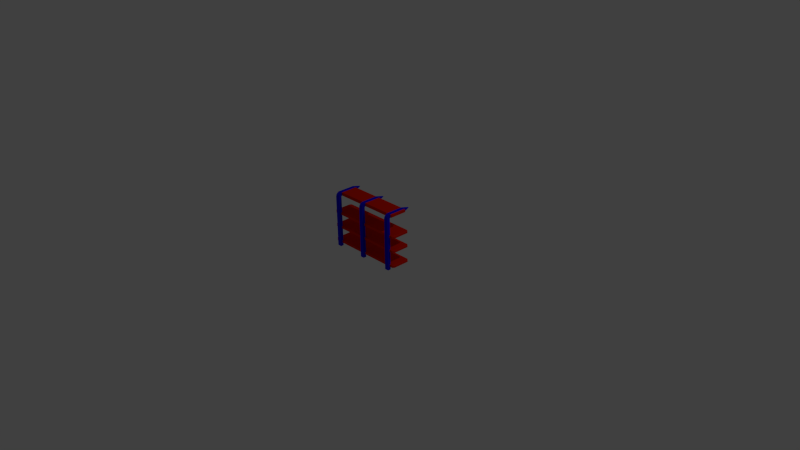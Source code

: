 # Source: hangupcloset.blend  (saved by Blender 2.75.0; exported with 4.5.12 LTS)
import bpy
from mathutils import Matrix  # noqa: F401  (used for matrix-valued properties, if any)

bpy.ops.wm.read_factory_settings(use_empty=True)
scene = bpy.context.scene
scene.name = 'Scene'

# ---- collections
col_collection_1 = bpy.data.collections.new('Collection 1'); scene.collection.children.link(col_collection_1)

# ---- materials (node trees are filled in below, after node groups)
mat_wod = bpy.data.materials.new('wod')
mat_wod.alpha_threshold = 0.0
mat_wod.use_transparent_shadow = False
mat_wod.diffuse_color = (0.8, 0.01211, 0.0, 1.0)
mat_wod.roughness = 0.5
mat_metal = bpy.data.materials.new('metal')
mat_metal.alpha_threshold = 0.0
mat_metal.use_transparent_shadow = False
mat_metal.diffuse_color = (0.006719, 0.0, 0.8, 1.0)
mat_metal.roughness = 0.5

# ---- material node trees

# ---- world
world_world = bpy.data.worlds.new('World'); scene.world = world_world
world_world.color = (0.05088, 0.05088, 0.05088)
world_world.use_sun_shadow = False
world_world.sun_shadow_jitter_overblur = 0.0
world_world.cycles.sampling_method = 'MANUAL'
world_world.cycles.sample_map_resolution = 256

# ---- cameras
cam_camera = bpy.data.cameras.new('Camera')
cam_camera.clip_end = 100.0
cam_camera.lens = 35.0
cam_camera.sensor_width = 32.0
cam_camera.sensor_height = 18.0
cam_camera.ortho_scale = 7.314
cam_camera.dof.focus_distance = 0.0
cam_camera.dof.aperture_fstop = 128.0

# ---- lights
light_lamp = bpy.data.lights.new('Lamp', 'POINT')
light_lamp.transmission_factor = 0.0
light_lamp.cutoff_distance = 30.0
light_lamp.energy = 100.0
light_lamp.shadow_buffer_clip_start = 1.001
light_lamp.shadow_soft_size = 0.1
light_lamp.shadow_maximum_resolution = 0.006
light_lamp.use_absolute_resolution = True
light_lamp.cycles.use_multiple_importance_sampling = False

# ---- meshes
me_cube_001 = bpy.data.meshes.new('Cube.001')
me_cube_001.from_pydata([(2.594, 1.124, 0.1902), (2.594, 1.124, 5.52), (2.594, 1.454, 0.1902), (2.594, 1.454, 5.52), (2.924, 1.124, 0.1902), (2.924, 1.124, 5.52), (2.924, 1.454, 0.1902), (2.924, 1.454, 5.52), (2.594, 1.121, 5.576), (2.594, 1.407, 5.74), (2.924, 1.121, 5.576), (2.924, 1.407, 5.74), (2.594, 1.091, 5.622), (2.594, 1.255, 5.908), (2.924, 1.091, 5.622), (2.924, 1.255, 5.908), (2.594, 1.041, 5.648), (2.594, 1.041, 5.977), (2.924, 1.041, 5.648), (2.924, 1.041, 5.977), (2.594, -0.7121, 5.648), (2.594, -0.7121, 5.977), (2.924, -0.7121, 5.977), (2.924, -0.7121, 5.648), (-0.1353, 1.124, 5.52), (-0.1353, 1.454, 5.52), (0.1943, 1.124, 5.52), (0.1943, 1.454, 5.52), (-0.1353, 1.121, 5.576), (-0.1353, 1.407, 5.74), (0.1943, 1.121, 5.576), (0.1943, 1.407, 5.74), (-0.1353, 1.091, 5.622), (-0.1353, 1.255, 5.908), (0.1943, 1.091, 5.622), (0.1943, 1.255, 5.908), (-0.1353, 1.041, 5.648), (-0.1353, 1.041, 5.977), (0.1943, 1.041, 5.648), (0.1943, 1.041, 5.977), (-0.1353, -0.7121, 5.648), (-0.1353, -0.7121, 5.977), (0.1943, -0.7121, 5.977), (0.1943, -0.7121, 5.648), (-2.921, 1.124, 5.52), (-2.592, 1.454, 5.52), (-2.921, 1.121, 5.576), (-2.921, 1.407, 5.74), (-2.592, 1.121, 5.576), (-2.592, 1.407, 5.74), (-2.921, 1.091, 5.622), (-2.921, 1.255, 5.908), (-2.592, 1.091, 5.622), (-2.592, 1.255, 5.908), (-2.921, 1.041, 5.648), (-2.921, 1.041, 5.977), (-2.592, 1.041, 5.648), (-2.592, 1.041, 5.977), (-2.921, -0.7121, 5.648), (-2.921, -0.7121, 5.977), (-2.592, -0.7121, 5.977), (-2.592, -0.7121, 5.648), (-0.1322, 1.124, 0.1902), (-0.1322, 1.124, 5.52), (-0.1322, 1.454, 0.1902), (-0.1322, 1.454, 5.52), (0.1974, 1.124, 0.1902), (0.1974, 1.124, 5.52), (0.1974, 1.454, 0.1902), (0.1974, 1.454, 5.52), (-2.921, 1.124, 0.1902), (-2.921, 1.454, 0.1902), (-2.921, 1.454, 5.52), (-2.592, 1.124, 0.1902), (-2.592, 1.124, 5.52), (-2.592, 1.454, 0.1902), (-3.043, 1.041, 5.69), (-3.043, 1.041, 5.935), (-3.043, -0.7121, 5.69), (-3.043, -0.7121, 5.935), (3.027, 1.065, 5.903), (3.027, 1.065, 5.652), (3.027, -0.6882, 5.903), (3.027, -0.6882, 5.652), (2.667, -1.117, 5.72), (2.667, -1.117, 5.905), (2.852, -1.117, 5.905), (2.852, -1.117, 5.72), (-0.06288, -1.117, 5.72), (-0.06288, -1.117, 5.905), (0.1219, -1.117, 5.905), (0.1219, -1.117, 5.72), (-2.849, -1.117, 5.72), (-2.849, -1.117, 5.905), (-2.664, -1.117, 5.905), (-2.664, -1.117, 5.72), (2.735, -1.454, 5.788), (2.735, -1.454, 5.837), (2.783, -1.454, 5.837), (2.783, -1.454, 5.788), (0.005289, -1.454, 5.788), (0.005289, -1.454, 5.837), (0.05373, -1.454, 5.837), (0.05373, -1.454, 5.788), (-2.781, -1.454, 5.788), (-2.781, -1.454, 5.837), (-2.732, -1.454, 5.837), (-2.732, -1.454, 5.788), (-3.196, -0.7742, 0.5122), (3.196, -0.7742, 0.5122), (-3.196, 1.226, 0.5122), (3.196, 1.226, 0.5122), (-3.196, -0.7742, 0.7481), (3.196, -0.7742, 0.7481), (-3.196, 1.226, 0.7481), (3.196, 1.226, 0.7481), (-3.344, 1.068, 0.5491), (-3.344, -0.6164, 0.5491), (3.344, -0.6164, 0.5491), (3.344, 1.068, 0.5491), (-3.344, 1.068, 0.7112), (-3.344, -0.6164, 0.7112), (3.344, -0.6164, 0.7112), (3.344, 1.068, 0.7112), (-3.196, -0.7742, 2.112), (3.196, -0.7742, 2.112), (-3.196, 1.226, 2.112), (3.196, 1.226, 2.112), (-3.196, -0.7742, 2.348), (3.196, -0.7742, 2.348), (-3.196, 1.226, 2.348), (3.196, 1.226, 2.348), (-3.344, 1.068, 2.149), (-3.344, -0.6164, 2.149), (3.344, -0.6164, 2.149), (3.344, 1.068, 2.149), (-3.344, 1.068, 2.311), (-3.344, -0.6164, 2.311), (3.344, -0.6164, 2.311), (3.344, 1.068, 2.311), (-3.196, -0.7742, 3.612), (3.196, -0.7742, 3.612), (-3.196, 1.226, 3.612), (3.196, 1.226, 3.612), (-3.196, -0.7742, 3.848), (3.196, -0.7742, 3.848), (-3.196, 1.226, 3.848), (3.196, 1.226, 3.848), (-3.344, 1.068, 3.649), (-3.344, -0.6164, 3.649), (3.344, -0.6164, 3.649), (3.344, 1.068, 3.649), (-3.344, 1.068, 3.811), (-3.344, -0.6164, 3.811), (3.344, -0.6164, 3.811), (3.344, 1.068, 3.811)], [], [(1, 3, 2, 0), (3, 7, 6, 2), (7, 5, 4, 6), (5, 1, 0, 4), (0, 2, 6, 4), (1, 5, 10, 8), (8, 10, 14, 12), (7, 3, 9, 11), (5, 7, 11, 10), (3, 1, 8, 9), (15, 13, 17, 19), (11, 9, 13, 15), (10, 11, 15, 14), (9, 8, 12, 13), (18, 19, 80, 81), (14, 15, 19, 18), (13, 12, 16, 17), (12, 14, 18, 16), (20, 23, 87, 84), (36, 56, 57, 37), (16, 18, 23, 20), (19, 17, 21, 22), (24, 26, 30, 28), (28, 30, 34, 32), (27, 25, 29, 31), (26, 27, 31, 30), (25, 24, 28, 29), (35, 33, 37, 39), (31, 29, 33, 35), (30, 31, 35, 34), (29, 28, 32, 33), (40, 61, 56, 36), (34, 35, 39, 38), (33, 32, 36, 37), (32, 34, 38, 36), (42, 41, 89, 90), (41, 60, 61, 40), (36, 38, 43, 40), (39, 37, 41, 42), (46, 48, 52, 50), (53, 51, 55, 57), (49, 47, 51, 53), (48, 49, 53, 52), (47, 46, 50, 51), (37, 57, 60, 41), (52, 53, 57, 56), (51, 50, 54, 55), (50, 52, 56, 54), (60, 59, 93, 94), (55, 54, 76, 77), (54, 56, 61, 58), (57, 55, 59, 60), (17, 39, 42, 21), (21, 42, 43, 20), (20, 43, 38, 16), (16, 38, 39, 17), (63, 65, 64, 62), (65, 69, 68, 64), (69, 67, 66, 68), (67, 63, 62, 66), (62, 64, 68, 66), (70, 71, 75, 73), (44, 74, 48, 46), (45, 72, 47, 49), (74, 45, 49, 48), (72, 44, 46, 47), (44, 72, 71, 70), (72, 45, 75, 71), (45, 74, 73, 75), (74, 44, 70, 73), (77, 76, 78, 79), (54, 58, 78, 76), (58, 59, 79, 78), (59, 55, 77, 79), (81, 80, 82, 83), (23, 18, 81, 83), (19, 22, 82, 80), (22, 23, 83, 82), (93, 92, 104, 105), (86, 85, 97, 98), (92, 95, 107, 104), (61, 60, 94, 95), (21, 20, 84, 85), (43, 42, 90, 91), (58, 61, 95, 92), (22, 21, 85, 86), (59, 58, 92, 93), (40, 43, 91, 88), (41, 40, 88, 89), (23, 22, 86, 87), (99, 98, 97, 96), (103, 102, 101, 100), (107, 106, 105, 104), (90, 89, 101, 102), (87, 86, 98, 99), (94, 93, 105, 106), (91, 90, 102, 103), (84, 87, 99, 96), (95, 94, 106, 107), (85, 84, 96, 97), (88, 91, 103, 100), (89, 88, 100, 101), (108, 110, 111, 109), (112, 113, 115, 114), (108, 109, 113, 112), (113, 109, 118, 122), (111, 115, 123, 119), (111, 110, 114, 115), (118, 119, 123, 122), (116, 117, 121, 120), (115, 113, 122, 123), (112, 114, 120, 121), (109, 111, 119, 118), (114, 110, 116, 120), (110, 108, 117, 116), (108, 112, 121, 117), (124, 126, 127, 125), (128, 129, 131, 130), (124, 125, 129, 128), (129, 125, 134, 138), (127, 131, 139, 135), (127, 126, 130, 131), (134, 135, 139, 138), (132, 133, 137, 136), (131, 129, 138, 139), (128, 130, 136, 137), (125, 127, 135, 134), (130, 126, 132, 136), (126, 124, 133, 132), (124, 128, 137, 133), (140, 142, 143, 141), (144, 145, 147, 146), (140, 141, 145, 144), (145, 141, 150, 154), (143, 147, 155, 151), (143, 142, 146, 147), (150, 151, 155, 154), (148, 149, 153, 152), (147, 145, 154, 155), (144, 146, 152, 153), (141, 143, 151, 150), (146, 142, 148, 152), (142, 140, 149, 148), (140, 144, 153, 149)])
me_cube_001.polygons.foreach_set('material_index', [1, 1, 1, 1, 1, 1, 1, 1, 1, 1, 1, 1, 1, 1, 0, 1, 1, 1, 1, 0, 1, 1, 1, 1, 1, 1, 1, 1, 1, 1, 1, 0, 1, 1, 1, 1, 0, 1, 1, 1, 1, 1, 1, 1, 0, 1, 1, 1, 1, 0, 1, 1, 0, 0, 0, 0, 1, 1, 1, 1, 1, 1, 1, 1, 1, 1, 1, 1, 1, 1, 0, 0, 0, 0, 0, 0, 0, 0, 1, 1, 1, 1, 1, 1, 1, 1, 1, 1, 1, 1, 1, 1, 1, 1, 1, 1, 1, 1, 1, 1, 1, 1, 0, 0, 0, 0, 0, 0, 0, 0, 0, 0, 0, 0, 0, 0, 0, 0, 0, 0, 0, 0, 0, 0, 0, 0, 0, 0, 0, 0, 0, 0, 0, 0, 0, 0, 0, 0, 0, 0, 0, 0, 0, 0])
_uv = me_cube_001.uv_layers.new(name='UVMap')
_uv.uv.foreach_set('vector', [0.02044, 0.6024, 0.002481, 0.5959, 0.08382, 0.0003113, 0.03939, 0.3997, 0.08382, 0.5978, 0.0599, 0.5971, 0.05756, 0.4012, 0.08382, 0.0003113, 0.0599, 0.5971, 0.04063, 0.603, 0.04817, 0.404, 0.05756, 0.4012, 0.04063, 0.603, 0.02044, 0.6024, 0.03939, 0.3997, 0.04817, 0.404, 0.03939, 0.3997, 0.08382, 0.0003113, 0.05756, 0.4012, 0.04817, 0.404, 0.02044, 0.6024, 0.04063, 0.603, 0.04106, 0.6065, 0.01981, 0.6059, 0.01981, 0.6059, 0.04106, 0.6065, 0.04064, 0.6101, 0.01984, 0.6092, 0.0599, 0.5971, 0.08382, 0.5978, 0.08025, 0.6137, 0.06059, 0.609, 0.04063, 0.603, 0.0599, 0.5971, 0.06059, 0.609, 0.04106, 0.6065, 0.002481, 0.5959, 0.02044, 0.6024, 0.01981, 0.6059, 0.0003113, 0.6062, 0.05784, 0.6197, 0.075, 0.6274, 0.06888, 0.6396, 0.05098, 0.6307, 0.06059, 0.609, 0.08025, 0.6137, 0.075, 0.6274, 0.05784, 0.6197, 0.04106, 0.6065, 0.06059, 0.609, 0.05784, 0.6197, 0.04064, 0.6101, 0.0003113, 0.6062, 0.01981, 0.6059, 0.01984, 0.6092, 0.002153, 0.617, 0.737, 0.1499, 0.7375, 0.1805, 0.731, 0.1718, 0.7287, 0.1576, 0.04064, 0.6101, 0.05784, 0.6197, 0.05098, 0.6307, 0.03952, 0.6135, 0.002153, 0.617, 0.01984, 0.6092, 0.02052, 0.6124, 0.009524, 0.6273, 0.01984, 0.6092, 0.04064, 0.6101, 0.03952, 0.6135, 0.02052, 0.6124, 0.7528, 0.01707, 0.7548, 0.03834, 0.7303, 0.03364, 0.7298, 0.02321, 0.7747, 0.4812, 0.6305, 0.4812, 0.6305, 0.4618, 0.7747, 0.4618, 0.02052, 0.6124, 0.03952, 0.6135, 0.03369, 0.7145, 0.0147, 0.7134, 0.05098, 0.6307, 0.06888, 0.6396, 0.02138, 0.7349, 0.003473, 0.7259, 0.1686, 0.7979, 0.1693, 0.7943, 0.1703, 0.7931, 0.1694, 0.7998, 0.1694, 0.7998, 0.1703, 0.7931, 0.172, 0.7913, 0.1707, 0.8022, 0.1663, 0.7948, 0.166, 0.7964, 0.1641, 0.7972, 0.1647, 0.7937, 0.1693, 0.7943, 0.1663, 0.7948, 0.1647, 0.7937, 0.1703, 0.7931, 0.166, 0.7964, 0.1686, 0.7979, 0.1694, 0.7998, 0.1641, 0.7972, 0.1612, 0.7908, 0.1599, 0.7992, 0.149, 0.8069, 0.149, 0.7789, 0.1647, 0.7937, 0.1641, 0.7972, 0.1599, 0.7992, 0.1612, 0.7908, 0.1703, 0.7931, 0.1647, 0.7937, 0.1612, 0.7908, 0.172, 0.7913, 0.1641, 0.7972, 0.1694, 0.7998, 0.1707, 0.8022, 0.1599, 0.7992, 0.7747, 0.3395, 0.6305, 0.3395, 0.6305, 0.2366, 0.7747, 0.2366, 0.172, 0.7913, 0.1612, 0.7908, 0.149, 0.7789, 0.1747, 0.7888, 0.1599, 0.7992, 0.1707, 0.8022, 0.1728, 0.8057, 0.149, 0.8069, 0.1707, 0.8022, 0.172, 0.7913, 0.1747, 0.7888, 0.1728, 0.8057, 0.7044, 0.05996, 0.6857, 0.07566, 0.6721, 0.04921, 0.6831, 0.04323, 0.7747, 0.3589, 0.6305, 0.3589, 0.6305, 0.3395, 0.7747, 0.3395, 0.1728, 0.8057, 0.1747, 0.7888, 0.2642, 0.7991, 0.2623, 0.8159, 0.149, 0.7789, 0.149, 0.8069, 0.0003113, 0.8069, 0.0003114, 0.7789, 0.1039, 0.6059, 0.1252, 0.6065, 0.1248, 0.6101, 0.104, 0.6092, 0.142, 0.6197, 0.1591, 0.6274, 0.153, 0.6396, 0.1351, 0.6307, 0.1447, 0.609, 0.1644, 0.6137, 0.1591, 0.6274, 0.142, 0.6197, 0.1252, 0.6065, 0.1447, 0.609, 0.142, 0.6197, 0.1248, 0.6101, 0.08444, 0.6062, 0.1039, 0.6059, 0.104, 0.6092, 0.08628, 0.617, 0.7747, 0.4618, 0.6305, 0.4618, 0.6305, 0.3589, 0.7747, 0.3589, 0.1248, 0.6101, 0.142, 0.6197, 0.1351, 0.6307, 0.1237, 0.6135, 0.08628, 0.617, 0.104, 0.6092, 0.1047, 0.6124, 0.09366, 0.6273, 0.104, 0.6092, 0.1248, 0.6101, 0.1237, 0.6135, 0.1047, 0.6124, 0.6627, 0.05996, 0.6441, 0.07566, 0.6305, 0.04921, 0.6415, 0.04323, 0.7373, 0.1185, 0.7372, 0.1493, 0.7279, 0.1417, 0.7294, 0.1275, 0.1047, 0.6124, 0.1237, 0.6135, 0.1178, 0.7145, 0.09883, 0.7134, 0.1351, 0.6307, 0.153, 0.6396, 0.1055, 0.7349, 0.0876, 0.7259, 0.7714, 0.707, 0.6305, 0.707, 0.6305, 0.6041, 0.7714, 0.6041, 0.7714, 0.6041, 0.6305, 0.6041, 0.6305, 0.5847, 0.7714, 0.5847, 0.7714, 0.5847, 0.6305, 0.5847, 0.6305, 0.4818, 0.7714, 0.4818, 0.7714, 0.7264, 0.6305, 0.7264, 0.6305, 0.707, 0.7714, 0.707, 0.1761, 0.73, 0.1686, 0.7301, 0.1686, 0.0003113, 0.1738, 0.6428, 0.2359, 0.7248, 0.1911, 0.7289, 0.1834, 0.6426, 0.1686, 0.0003113, 0.1911, 0.7289, 0.1836, 0.7296, 0.1786, 0.6446, 0.1834, 0.6426, 0.1836, 0.7296, 0.1761, 0.73, 0.1738, 0.6428, 0.1786, 0.6446, 0.1738, 0.6428, 0.1686, 0.0003113, 0.1834, 0.6426, 0.1786, 0.6446, 0.1235, 0.3997, 0.168, 0.0003113, 0.1417, 0.4012, 0.1323, 0.404, 0.1046, 0.6024, 0.1248, 0.603, 0.1252, 0.6065, 0.1039, 0.6059, 0.144, 0.5971, 0.168, 0.5978, 0.1644, 0.6137, 0.1447, 0.609, 0.1248, 0.603, 0.144, 0.5971, 0.1447, 0.609, 0.1252, 0.6065, 0.08661, 0.5959, 0.1046, 0.6024, 0.1039, 0.6059, 0.08444, 0.6062, 0.1046, 0.6024, 0.08661, 0.5959, 0.168, 0.0003113, 0.1235, 0.3997, 0.168, 0.5978, 0.144, 0.5971, 0.1417, 0.4012, 0.168, 0.0003113, 0.144, 0.5971, 0.1248, 0.603, 0.1323, 0.404, 0.1417, 0.4012, 0.1248, 0.603, 0.1046, 0.6024, 0.1235, 0.3997, 0.1323, 0.404, 0.7294, 0.1275, 0.7279, 0.1417, 0.6383, 0.1403, 0.6399, 0.1261, 0.7372, 0.1493, 0.6305, 0.1493, 0.6383, 0.1403, 0.7279, 0.1417, 0.6305, 0.1493, 0.6305, 0.1185, 0.6399, 0.1261, 0.6383, 0.1403, 0.6305, 0.1185, 0.7373, 0.1185, 0.7294, 0.1275, 0.6399, 0.1261, 0.7287, 0.1576, 0.731, 0.1718, 0.6375, 0.173, 0.64, 0.1581, 0.6321, 0.1525, 0.737, 0.1499, 0.7287, 0.1576, 0.64, 0.1581, 0.7375, 0.1805, 0.6305, 0.1805, 0.6375, 0.173, 0.731, 0.1718, 0.6305, 0.1805, 0.6321, 0.1525, 0.64, 0.1581, 0.6375, 0.173, 0.6417, 0.01509, 0.6465, 0.02321, 0.6341, 0.02935, 0.6305, 0.02898, 0.7248, 0.04323, 0.7138, 0.04921, 0.7138, 0.02898, 0.7162, 0.03168, 0.6465, 0.02321, 0.647, 0.03364, 0.6345, 0.03101, 0.6341, 0.02935, 0.6715, 0.03834, 0.6627, 0.05996, 0.6415, 0.04323, 0.647, 0.03364, 0.7439, 0.0003113, 0.7528, 0.01707, 0.7298, 0.02321, 0.725, 0.01509, 0.7131, 0.03834, 0.7044, 0.05996, 0.6831, 0.04323, 0.6887, 0.03364, 0.6695, 0.01707, 0.6715, 0.03834, 0.647, 0.03364, 0.6465, 0.02321, 0.746, 0.05996, 0.7274, 0.07566, 0.7138, 0.04921, 0.7248, 0.04323, 0.6606, 0.0003113, 0.6695, 0.01707, 0.6465, 0.02321, 0.6417, 0.01509, 0.7112, 0.01707, 0.7131, 0.03834, 0.6887, 0.03364, 0.6882, 0.02321, 0.7023, 0.0003113, 0.7112, 0.01707, 0.6882, 0.02321, 0.6833, 0.01509, 0.7548, 0.03834, 0.746, 0.05996, 0.7248, 0.04323, 0.7303, 0.03364, 0.7178, 0.03101, 0.7162, 0.03168, 0.7138, 0.02898, 0.7174, 0.02935, 0.6762, 0.03101, 0.6746, 0.03168, 0.6721, 0.02898, 0.6758, 0.02935, 0.6345, 0.03101, 0.6329, 0.03168, 0.6305, 0.02898, 0.6341, 0.02935, 0.6831, 0.04323, 0.6721, 0.04921, 0.6721, 0.02898, 0.6746, 0.03168, 0.7303, 0.03364, 0.7248, 0.04323, 0.7162, 0.03168, 0.7178, 0.03101, 0.6415, 0.04323, 0.6305, 0.04921, 0.6305, 0.02898, 0.6329, 0.03168, 0.6887, 0.03364, 0.6831, 0.04323, 0.6746, 0.03168, 0.6762, 0.03101, 0.7298, 0.02321, 0.7303, 0.03364, 0.7178, 0.03101, 0.7174, 0.02935, 0.647, 0.03364, 0.6415, 0.04323, 0.6329, 0.03168, 0.6345, 0.03101, 0.725, 0.01509, 0.7298, 0.02321, 0.7174, 0.02935, 0.7138, 0.02898, 0.6882, 0.02321, 0.6887, 0.03364, 0.6762, 0.03101, 0.6758, 0.02935, 0.6833, 0.01509, 0.6882, 0.02321, 0.6758, 0.02935, 0.6721, 0.02898, 0.2455, 0.4721, 0.2455, 0.3547, 0.6209, 0.3547, 0.6209, 0.4721, 0.2455, 0.000432, 0.6209, 0.0003113, 0.6209, 0.1178, 0.2455, 0.1179, 0.1246, 0.75, 0.5, 0.75, 0.5, 0.7638, 0.1246, 0.7638, 0.5, 0.7638, 0.5, 0.75, 0.5127, 0.7521, 0.5127, 0.7616, 0.6243, 0.75, 0.6243, 0.7638, 0.6116, 0.7616, 0.6116, 0.7521, 0.6243, 0.75, 0.9997, 0.75, 0.9997, 0.7638, 0.6243, 0.7638, 0.5127, 0.7521, 0.6116, 0.7521, 0.6116, 0.7616, 0.5127, 0.7616, 0.01301, 0.7521, 0.1119, 0.7521, 0.1119, 0.7616, 0.01301, 0.7616, 0.6209, 0.1178, 0.6209, 0.0003113, 0.6298, 0.009578, 0.6299, 0.1085, 0.2455, 0.000432, 0.2455, 0.1179, 0.2366, 0.1086, 0.2366, 0.009705, 0.6209, 0.4721, 0.6209, 0.3547, 0.6298, 0.3639, 0.6298, 0.4628, 0.0003113, 0.7638, 0.0003114, 0.75, 0.01301, 0.7521, 0.01301, 0.7616, 0.2455, 0.3547, 0.2455, 0.4721, 0.2366, 0.4628, 0.2366, 0.3639, 0.1246, 0.75, 0.1246, 0.7638, 0.1119, 0.7616, 0.1119, 0.7521, 0.2455, 0.5902, 0.2455, 0.4727, 0.6209, 0.4727, 0.6209, 0.5902, 0.2455, 0.1185, 0.6209, 0.1185, 0.6209, 0.236, 0.2455, 0.236, 0.1246, 0.7644, 0.5, 0.7644, 0.5, 0.7783, 0.1246, 0.7783, 0.5, 0.7783, 0.5, 0.7644, 0.5127, 0.7666, 0.5127, 0.7761, 0.6243, 0.7644, 0.6243, 0.7783, 0.6116, 0.7761, 0.6116, 0.7666, 0.6243, 0.7644, 0.9997, 0.7644, 0.9997, 0.7783, 0.6243, 0.7783, 0.5127, 0.7666, 0.6116, 0.7666, 0.6116, 0.7761, 0.5127, 0.7761, 0.01301, 0.7666, 0.1119, 0.7666, 0.1119, 0.7761, 0.01301, 0.7761, 0.6209, 0.236, 0.6209, 0.1185, 0.6298, 0.1278, 0.6298, 0.2267, 0.2455, 0.1185, 0.2455, 0.236, 0.2366, 0.2267, 0.2366, 0.1278, 0.6209, 0.5902, 0.6209, 0.4727, 0.6298, 0.482, 0.6298, 0.5809, 0.0003113, 0.7783, 0.0003114, 0.7644, 0.01301, 0.7666, 0.01301, 0.7761, 0.2455, 0.4727, 0.2455, 0.5902, 0.2366, 0.5809, 0.2366, 0.482, 0.1246, 0.7644, 0.1246, 0.7783, 0.1119, 0.7761, 0.1119, 0.7666, 0.2455, 0.354, 0.2455, 0.2366, 0.6209, 0.2366, 0.6209, 0.354, 0.2455, 0.5908, 0.6209, 0.5908, 0.6209, 0.7083, 0.2455, 0.7083, 0.1246, 0.7355, 0.5, 0.7355, 0.5, 0.7493, 0.1246, 0.7493, 0.5, 0.7493, 0.5, 0.7355, 0.5127, 0.7376, 0.5127, 0.7472, 0.6243, 0.7355, 0.6243, 0.7493, 0.6116, 0.7472, 0.6116, 0.7376, 0.6243, 0.7355, 0.9997, 0.7355, 0.9997, 0.7493, 0.6243, 0.7493, 0.5127, 0.7376, 0.6116, 0.7376, 0.6116, 0.7472, 0.5127, 0.7472, 0.01301, 0.7376, 0.1119, 0.7376, 0.1119, 0.7472, 0.01301, 0.7472, 0.6209, 0.7083, 0.6209, 0.5908, 0.6298, 0.6001, 0.6298, 0.699, 0.2455, 0.5908, 0.2455, 0.7083, 0.2366, 0.699, 0.2366, 0.6001, 0.6209, 0.354, 0.6209, 0.2366, 0.6298, 0.2459, 0.6298, 0.3448, 0.0003113, 0.7493, 0.0003113, 0.7355, 0.01301, 0.7376, 0.01301, 0.7472, 0.2455, 0.2366, 0.2455, 0.354, 0.2366, 0.3448, 0.2366, 0.2459, 0.1246, 0.7355, 0.1246, 0.7493, 0.1119, 0.7472, 0.1119, 0.7376])
me_cube_001.materials.append(mat_wod)
me_cube_001.materials.append(mat_metal)
me_cube_001.use_remesh_preserve_volume = False
me_cube_001.use_remesh_preserve_attributes = False
me_cube_001.use_mirror_vertex_groups = False
me_cube_001.update()

# ---- objects
ob_cube = bpy.data.objects.new('Cube', me_cube_001)
ob_lamp = bpy.data.objects.new('Lamp', light_lamp)
ob_camera = bpy.data.objects.new('Camera', cam_camera)

# ---- transforms, parenting, visibility, modifiers, constraints
ob_cube.location = (0.0, -1.192e-07, -3.725e-09)
ob_cube.rotation_euler = (0.0, -0.0, 3.142)
ob_cube.scale = (0.164, 0.1297, 0.1297)
ob_cube.lineart.crease_threshold = 0.0
ob_lamp.location = (4.076, 1.005, 5.904)
ob_lamp.rotation_euler = (0.6503, 0.05522, 1.866)
ob_lamp.lock_rotations_4d = False
ob_lamp.empty_display_type = 'ARROWS'
ob_lamp.color = (0.0, 0.0, 0.0, 0.0)
ob_lamp.lineart.crease_threshold = 0.0
ob_camera.location = (7.481, -6.508, 5.344)
ob_camera.rotation_euler = (1.109, 0.01082, 0.8149)
ob_camera.lock_rotations_4d = False
ob_camera.empty_display_type = 'ARROWS'
ob_camera.color = (0.0, 0.0, 0.0, 0.0)
ob_camera.display_type = 'WIRE'
ob_camera.lineart.crease_threshold = 0.0

# ---- collection membership
col_collection_1.objects.link(ob_cube)
col_collection_1.objects.link(ob_lamp)
col_collection_1.objects.link(ob_camera)

# ---- scene / render settings (as saved in the file)
scene.camera = ob_camera
scene.frame_start = 1; scene.frame_end = 250; scene.frame_set(1)
scene.render.engine = 'BLENDER_EEVEE_NEXT'
scene.render.resolution_percentage = 50
scene.render.dither_intensity = 0.0
scene.cycles.use_denoising = False
scene.cycles.samples = 10
scene.cycles.sampling_pattern = 'TABULATED_SOBOL'
scene.cycles.light_sampling_threshold = 0.0
scene.cycles.use_adaptive_sampling = False
scene.cycles.use_light_tree = False
scene.cycles.blur_glossy = 0.0
scene.cycles.pixel_filter_type = 'GAUSSIAN'
scene.cycles.sample_clamp_indirect = 0.0
scene.view_settings.view_transform = 'Standard'
bpy.context.view_layer.update()
